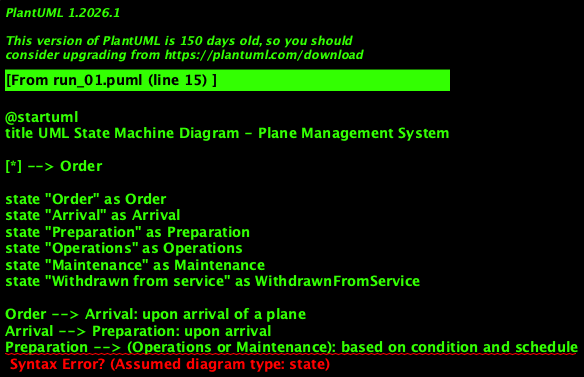

The diagram above was rendered by PlantUML. Its source (embedded in the PNG):
@startuml
title UML State Machine Diagram - Plane Management System

[*] --> Order

state "Order" as Order
state "Arrival" as Arrival
state "Preparation" as Preparation
state "Operations" as Operations
state "Maintenance" as Maintenance
state "Withdrawn from service" as WithdrawnFromService

Order --> Arrival: upon arrival of a plane
Arrival --> Preparation: upon arrival
Preparation --> (Operations or Maintenance): based on condition and schedule
Operations --> Maintenance: when no more scheduled flights or maintenance is required
Maintenance --> Preparation: after checking and servicing
(Operations or Maintenance) --> WithdrawnFromService: upon permanent withdrawal
WithdrawnFromService --> [*]

@enduml